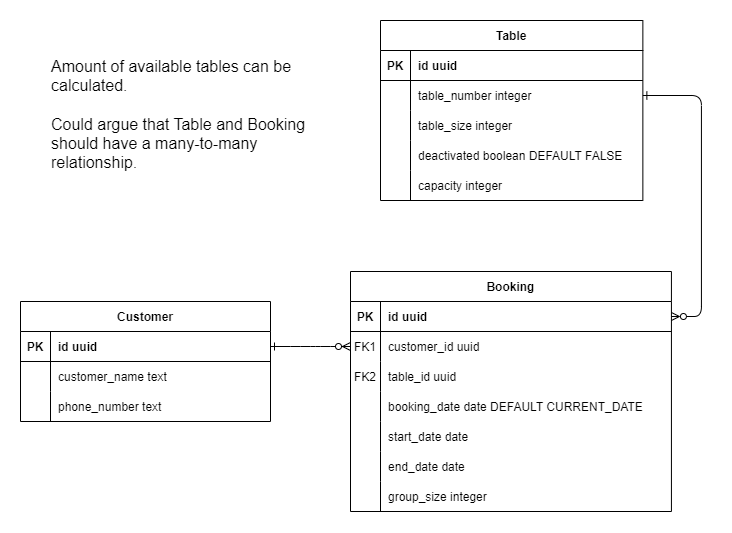

The diagram above was exported from draw.io. Its source (the exported page's mxGraphModel, read from the mxfile embedded in the PNG):
<mxGraphModel dx="1123" dy="1079" grid="0" gridSize="10" guides="1" tooltips="1" connect="1" arrows="1" fold="1" page="0" pageScale="1" pageWidth="850" pageHeight="1100" math="0" shadow="0" extFonts="Permanent Marker^https://fonts.googleapis.com/css?family=Permanent+Marker">
  <root>
    <mxCell id="0" />
    <mxCell id="1" parent="0" />
    <mxCell id="C-vyLk0tnHw3VtMMgP7b-1" value="" style="edgeStyle=entityRelationEdgeStyle;endArrow=ERzeroToMany;startArrow=ERone;endFill=1;startFill=0;" parent="1" source="C-vyLk0tnHw3VtMMgP7b-24" target="C-vyLk0tnHw3VtMMgP7b-6" edge="1">
      <mxGeometry width="100" height="100" relative="1" as="geometry">
        <mxPoint x="340" y="720" as="sourcePoint" />
        <mxPoint x="440" y="620" as="targetPoint" />
      </mxGeometry>
    </mxCell>
    <mxCell id="C-vyLk0tnHw3VtMMgP7b-12" value="" style="edgeStyle=entityRelationEdgeStyle;endArrow=ERone;startArrow=ERzeroToMany;endFill=0;startFill=0;" parent="1" source="C-vyLk0tnHw3VtMMgP7b-3" target="C-vyLk0tnHw3VtMMgP7b-17" edge="1">
      <mxGeometry width="100" height="100" relative="1" as="geometry">
        <mxPoint x="400" y="180" as="sourcePoint" />
        <mxPoint x="460" y="205" as="targetPoint" />
      </mxGeometry>
    </mxCell>
    <mxCell id="C-vyLk0tnHw3VtMMgP7b-2" value="Booking" style="shape=table;startSize=30;container=1;collapsible=1;childLayout=tableLayout;fixedRows=1;rowLines=0;fontStyle=1;align=center;resizeLast=1;" parent="1" vertex="1">
      <mxGeometry x="450" y="120" width="320.92857142857156" height="240" as="geometry" />
    </mxCell>
    <mxCell id="C-vyLk0tnHw3VtMMgP7b-3" value="" style="shape=partialRectangle;collapsible=0;dropTarget=0;pointerEvents=0;fillColor=none;points=[[0,0.5],[1,0.5]];portConstraint=eastwest;top=0;left=0;right=0;bottom=1;" parent="C-vyLk0tnHw3VtMMgP7b-2" vertex="1">
      <mxGeometry y="30" width="320.92857142857156" height="30" as="geometry" />
    </mxCell>
    <mxCell id="C-vyLk0tnHw3VtMMgP7b-4" value="PK" style="shape=partialRectangle;overflow=hidden;connectable=0;fillColor=none;top=0;left=0;bottom=0;right=0;fontStyle=1;" parent="C-vyLk0tnHw3VtMMgP7b-3" vertex="1">
      <mxGeometry width="30" height="30" as="geometry">
        <mxRectangle width="30" height="30" as="alternateBounds" />
      </mxGeometry>
    </mxCell>
    <mxCell id="C-vyLk0tnHw3VtMMgP7b-5" value="id uuid" style="shape=partialRectangle;overflow=hidden;connectable=0;fillColor=none;top=0;left=0;bottom=0;right=0;align=left;spacingLeft=6;fontStyle=1;" parent="C-vyLk0tnHw3VtMMgP7b-3" vertex="1">
      <mxGeometry x="30" width="290.92857142857156" height="30" as="geometry">
        <mxRectangle width="290.92857142857156" height="30" as="alternateBounds" />
      </mxGeometry>
    </mxCell>
    <mxCell id="C-vyLk0tnHw3VtMMgP7b-6" value="" style="shape=partialRectangle;collapsible=0;dropTarget=0;pointerEvents=0;fillColor=none;points=[[0,0.5],[1,0.5]];portConstraint=eastwest;top=0;left=0;right=0;bottom=0;" parent="C-vyLk0tnHw3VtMMgP7b-2" vertex="1">
      <mxGeometry y="60" width="320.92857142857156" height="30" as="geometry" />
    </mxCell>
    <mxCell id="C-vyLk0tnHw3VtMMgP7b-7" value="FK1" style="shape=partialRectangle;overflow=hidden;connectable=0;fillColor=none;top=0;left=0;bottom=0;right=0;" parent="C-vyLk0tnHw3VtMMgP7b-6" vertex="1">
      <mxGeometry width="30" height="30" as="geometry">
        <mxRectangle width="30" height="30" as="alternateBounds" />
      </mxGeometry>
    </mxCell>
    <mxCell id="C-vyLk0tnHw3VtMMgP7b-8" value="customer_id uuid" style="shape=partialRectangle;overflow=hidden;connectable=0;fillColor=none;top=0;left=0;bottom=0;right=0;align=left;spacingLeft=6;" parent="C-vyLk0tnHw3VtMMgP7b-6" vertex="1">
      <mxGeometry x="30" width="290.92857142857156" height="30" as="geometry">
        <mxRectangle width="290.92857142857156" height="30" as="alternateBounds" />
      </mxGeometry>
    </mxCell>
    <mxCell id="C-vyLk0tnHw3VtMMgP7b-9" value="" style="shape=partialRectangle;collapsible=0;dropTarget=0;pointerEvents=0;fillColor=none;points=[[0,0.5],[1,0.5]];portConstraint=eastwest;top=0;left=0;right=0;bottom=0;" parent="C-vyLk0tnHw3VtMMgP7b-2" vertex="1">
      <mxGeometry y="90" width="320.92857142857156" height="30" as="geometry" />
    </mxCell>
    <mxCell id="C-vyLk0tnHw3VtMMgP7b-10" value="FK2" style="shape=partialRectangle;overflow=hidden;connectable=0;fillColor=none;top=0;left=0;bottom=0;right=0;" parent="C-vyLk0tnHw3VtMMgP7b-9" vertex="1">
      <mxGeometry width="30" height="30" as="geometry">
        <mxRectangle width="30" height="30" as="alternateBounds" />
      </mxGeometry>
    </mxCell>
    <mxCell id="C-vyLk0tnHw3VtMMgP7b-11" value="table_id uuid" style="shape=partialRectangle;overflow=hidden;connectable=0;fillColor=none;top=0;left=0;bottom=0;right=0;align=left;spacingLeft=6;" parent="C-vyLk0tnHw3VtMMgP7b-9" vertex="1">
      <mxGeometry x="30" width="290.92857142857156" height="30" as="geometry">
        <mxRectangle width="290.92857142857156" height="30" as="alternateBounds" />
      </mxGeometry>
    </mxCell>
    <mxCell id="VALqY9ZJSW9gj8Lghmna-15" value="" style="shape=tableRow;horizontal=0;startSize=0;swimlaneHead=0;swimlaneBody=0;fillColor=none;collapsible=0;dropTarget=0;points=[[0,0.5],[1,0.5]];portConstraint=eastwest;top=0;left=0;right=0;bottom=0;fontSize=16;" vertex="1" parent="C-vyLk0tnHw3VtMMgP7b-2">
      <mxGeometry y="120" width="320.92857142857156" height="30" as="geometry" />
    </mxCell>
    <mxCell id="VALqY9ZJSW9gj8Lghmna-16" value="" style="shape=partialRectangle;connectable=0;fillColor=none;top=0;left=0;bottom=0;right=0;editable=1;overflow=hidden;fontSize=16;" vertex="1" parent="VALqY9ZJSW9gj8Lghmna-15">
      <mxGeometry width="30" height="30" as="geometry">
        <mxRectangle width="30" height="30" as="alternateBounds" />
      </mxGeometry>
    </mxCell>
    <mxCell id="VALqY9ZJSW9gj8Lghmna-17" value="booking_date date DEFAULT CURRENT_DATE" style="shape=partialRectangle;connectable=0;fillColor=none;top=0;left=0;bottom=0;right=0;align=left;spacingLeft=6;overflow=hidden;fontSize=12;fontFamily=Helvetica;" vertex="1" parent="VALqY9ZJSW9gj8Lghmna-15">
      <mxGeometry x="30" width="290.92857142857156" height="30" as="geometry">
        <mxRectangle width="290.92857142857156" height="30" as="alternateBounds" />
      </mxGeometry>
    </mxCell>
    <mxCell id="VALqY9ZJSW9gj8Lghmna-18" value="" style="shape=tableRow;horizontal=0;startSize=0;swimlaneHead=0;swimlaneBody=0;fillColor=none;collapsible=0;dropTarget=0;points=[[0,0.5],[1,0.5]];portConstraint=eastwest;top=0;left=0;right=0;bottom=0;fontSize=16;" vertex="1" parent="C-vyLk0tnHw3VtMMgP7b-2">
      <mxGeometry y="150" width="320.92857142857156" height="30" as="geometry" />
    </mxCell>
    <mxCell id="VALqY9ZJSW9gj8Lghmna-19" value="" style="shape=partialRectangle;connectable=0;fillColor=none;top=0;left=0;bottom=0;right=0;editable=1;overflow=hidden;fontSize=16;" vertex="1" parent="VALqY9ZJSW9gj8Lghmna-18">
      <mxGeometry width="30" height="30" as="geometry">
        <mxRectangle width="30" height="30" as="alternateBounds" />
      </mxGeometry>
    </mxCell>
    <mxCell id="VALqY9ZJSW9gj8Lghmna-20" value="start_date date" style="shape=partialRectangle;connectable=0;fillColor=none;top=0;left=0;bottom=0;right=0;align=left;spacingLeft=6;overflow=hidden;fontSize=12;" vertex="1" parent="VALqY9ZJSW9gj8Lghmna-18">
      <mxGeometry x="30" width="290.92857142857156" height="30" as="geometry">
        <mxRectangle width="290.92857142857156" height="30" as="alternateBounds" />
      </mxGeometry>
    </mxCell>
    <mxCell id="VALqY9ZJSW9gj8Lghmna-21" value="" style="shape=tableRow;horizontal=0;startSize=0;swimlaneHead=0;swimlaneBody=0;fillColor=none;collapsible=0;dropTarget=0;points=[[0,0.5],[1,0.5]];portConstraint=eastwest;top=0;left=0;right=0;bottom=0;fontSize=16;" vertex="1" parent="C-vyLk0tnHw3VtMMgP7b-2">
      <mxGeometry y="180" width="320.92857142857156" height="30" as="geometry" />
    </mxCell>
    <mxCell id="VALqY9ZJSW9gj8Lghmna-22" value="" style="shape=partialRectangle;connectable=0;fillColor=none;top=0;left=0;bottom=0;right=0;editable=1;overflow=hidden;fontSize=16;" vertex="1" parent="VALqY9ZJSW9gj8Lghmna-21">
      <mxGeometry width="30" height="30" as="geometry">
        <mxRectangle width="30" height="30" as="alternateBounds" />
      </mxGeometry>
    </mxCell>
    <mxCell id="VALqY9ZJSW9gj8Lghmna-23" value="end_date date" style="shape=partialRectangle;connectable=0;fillColor=none;top=0;left=0;bottom=0;right=0;align=left;spacingLeft=6;overflow=hidden;fontSize=12;" vertex="1" parent="VALqY9ZJSW9gj8Lghmna-21">
      <mxGeometry x="30" width="290.92857142857156" height="30" as="geometry">
        <mxRectangle width="290.92857142857156" height="30" as="alternateBounds" />
      </mxGeometry>
    </mxCell>
    <mxCell id="VALqY9ZJSW9gj8Lghmna-28" value="" style="shape=tableRow;horizontal=0;startSize=0;swimlaneHead=0;swimlaneBody=0;fillColor=none;collapsible=0;dropTarget=0;points=[[0,0.5],[1,0.5]];portConstraint=eastwest;top=0;left=0;right=0;bottom=0;fontSize=16;" vertex="1" parent="C-vyLk0tnHw3VtMMgP7b-2">
      <mxGeometry y="210" width="320.92857142857156" height="30" as="geometry" />
    </mxCell>
    <mxCell id="VALqY9ZJSW9gj8Lghmna-29" value="" style="shape=partialRectangle;connectable=0;fillColor=none;top=0;left=0;bottom=0;right=0;editable=1;overflow=hidden;fontSize=16;" vertex="1" parent="VALqY9ZJSW9gj8Lghmna-28">
      <mxGeometry width="30" height="30" as="geometry">
        <mxRectangle width="30" height="30" as="alternateBounds" />
      </mxGeometry>
    </mxCell>
    <mxCell id="VALqY9ZJSW9gj8Lghmna-30" value="group_size integer" style="shape=partialRectangle;connectable=0;fillColor=none;top=0;left=0;bottom=0;right=0;align=left;spacingLeft=6;overflow=hidden;fontSize=12;" vertex="1" parent="VALqY9ZJSW9gj8Lghmna-28">
      <mxGeometry x="30" width="290.92857142857156" height="30" as="geometry">
        <mxRectangle width="290.92857142857156" height="30" as="alternateBounds" />
      </mxGeometry>
    </mxCell>
    <mxCell id="C-vyLk0tnHw3VtMMgP7b-13" value="Table" style="shape=table;startSize=30;container=1;collapsible=1;childLayout=tableLayout;fixedRows=1;rowLines=0;fontStyle=1;align=center;resizeLast=1;" parent="1" vertex="1">
      <mxGeometry x="480" y="-131" width="262.3571428571429" height="180" as="geometry" />
    </mxCell>
    <mxCell id="C-vyLk0tnHw3VtMMgP7b-14" value="" style="shape=partialRectangle;collapsible=0;dropTarget=0;pointerEvents=0;fillColor=none;points=[[0,0.5],[1,0.5]];portConstraint=eastwest;top=0;left=0;right=0;bottom=1;" parent="C-vyLk0tnHw3VtMMgP7b-13" vertex="1">
      <mxGeometry y="30" width="262.3571428571429" height="30" as="geometry" />
    </mxCell>
    <mxCell id="C-vyLk0tnHw3VtMMgP7b-15" value="PK" style="shape=partialRectangle;overflow=hidden;connectable=0;fillColor=none;top=0;left=0;bottom=0;right=0;fontStyle=1;" parent="C-vyLk0tnHw3VtMMgP7b-14" vertex="1">
      <mxGeometry width="30" height="30" as="geometry">
        <mxRectangle width="30" height="30" as="alternateBounds" />
      </mxGeometry>
    </mxCell>
    <mxCell id="C-vyLk0tnHw3VtMMgP7b-16" value="id uuid" style="shape=partialRectangle;overflow=hidden;connectable=0;fillColor=none;top=0;left=0;bottom=0;right=0;align=left;spacingLeft=6;fontStyle=1;" parent="C-vyLk0tnHw3VtMMgP7b-14" vertex="1">
      <mxGeometry x="30" width="232.3571428571429" height="30" as="geometry">
        <mxRectangle width="232.3571428571429" height="30" as="alternateBounds" />
      </mxGeometry>
    </mxCell>
    <mxCell id="C-vyLk0tnHw3VtMMgP7b-17" value="" style="shape=partialRectangle;collapsible=0;dropTarget=0;pointerEvents=0;fillColor=none;points=[[0,0.5],[1,0.5]];portConstraint=eastwest;top=0;left=0;right=0;bottom=0;" parent="C-vyLk0tnHw3VtMMgP7b-13" vertex="1">
      <mxGeometry y="60" width="262.3571428571429" height="30" as="geometry" />
    </mxCell>
    <mxCell id="C-vyLk0tnHw3VtMMgP7b-18" value="" style="shape=partialRectangle;overflow=hidden;connectable=0;fillColor=none;top=0;left=0;bottom=0;right=0;" parent="C-vyLk0tnHw3VtMMgP7b-17" vertex="1">
      <mxGeometry width="30" height="30" as="geometry">
        <mxRectangle width="30" height="30" as="alternateBounds" />
      </mxGeometry>
    </mxCell>
    <mxCell id="C-vyLk0tnHw3VtMMgP7b-19" value="table_number integer" style="shape=partialRectangle;overflow=hidden;connectable=0;fillColor=none;top=0;left=0;bottom=0;right=0;align=left;spacingLeft=6;" parent="C-vyLk0tnHw3VtMMgP7b-17" vertex="1">
      <mxGeometry x="30" width="232.3571428571429" height="30" as="geometry">
        <mxRectangle width="232.3571428571429" height="30" as="alternateBounds" />
      </mxGeometry>
    </mxCell>
    <mxCell id="C-vyLk0tnHw3VtMMgP7b-20" value="" style="shape=partialRectangle;collapsible=0;dropTarget=0;pointerEvents=0;fillColor=none;points=[[0,0.5],[1,0.5]];portConstraint=eastwest;top=0;left=0;right=0;bottom=0;" parent="C-vyLk0tnHw3VtMMgP7b-13" vertex="1">
      <mxGeometry y="90" width="262.3571428571429" height="30" as="geometry" />
    </mxCell>
    <mxCell id="C-vyLk0tnHw3VtMMgP7b-21" value="" style="shape=partialRectangle;overflow=hidden;connectable=0;fillColor=none;top=0;left=0;bottom=0;right=0;" parent="C-vyLk0tnHw3VtMMgP7b-20" vertex="1">
      <mxGeometry width="30" height="30" as="geometry">
        <mxRectangle width="30" height="30" as="alternateBounds" />
      </mxGeometry>
    </mxCell>
    <mxCell id="C-vyLk0tnHw3VtMMgP7b-22" value="table_size integer" style="shape=partialRectangle;overflow=hidden;connectable=0;fillColor=none;top=0;left=0;bottom=0;right=0;align=left;spacingLeft=6;" parent="C-vyLk0tnHw3VtMMgP7b-20" vertex="1">
      <mxGeometry x="30" width="232.3571428571429" height="30" as="geometry">
        <mxRectangle width="232.3571428571429" height="30" as="alternateBounds" />
      </mxGeometry>
    </mxCell>
    <mxCell id="VALqY9ZJSW9gj8Lghmna-25" value="" style="shape=tableRow;horizontal=0;startSize=0;swimlaneHead=0;swimlaneBody=0;fillColor=none;collapsible=0;dropTarget=0;points=[[0,0.5],[1,0.5]];portConstraint=eastwest;top=0;left=0;right=0;bottom=0;fontSize=12;" vertex="1" parent="C-vyLk0tnHw3VtMMgP7b-13">
      <mxGeometry y="120" width="262.3571428571429" height="30" as="geometry" />
    </mxCell>
    <mxCell id="VALqY9ZJSW9gj8Lghmna-26" value="" style="shape=partialRectangle;connectable=0;fillColor=none;top=0;left=0;bottom=0;right=0;editable=1;overflow=hidden;fontSize=16;" vertex="1" parent="VALqY9ZJSW9gj8Lghmna-25">
      <mxGeometry width="30" height="30" as="geometry">
        <mxRectangle width="30" height="30" as="alternateBounds" />
      </mxGeometry>
    </mxCell>
    <mxCell id="VALqY9ZJSW9gj8Lghmna-27" value="deactivated boolean DEFAULT FALSE" style="shape=partialRectangle;connectable=0;fillColor=none;top=0;left=0;bottom=0;right=0;align=left;spacingLeft=6;overflow=hidden;fontSize=12;" vertex="1" parent="VALqY9ZJSW9gj8Lghmna-25">
      <mxGeometry x="30" width="232.3571428571429" height="30" as="geometry">
        <mxRectangle width="232.3571428571429" height="30" as="alternateBounds" />
      </mxGeometry>
    </mxCell>
    <mxCell id="VALqY9ZJSW9gj8Lghmna-31" value="" style="shape=tableRow;horizontal=0;startSize=0;swimlaneHead=0;swimlaneBody=0;fillColor=none;collapsible=0;dropTarget=0;points=[[0,0.5],[1,0.5]];portConstraint=eastwest;top=0;left=0;right=0;bottom=0;fontSize=16;" vertex="1" parent="C-vyLk0tnHw3VtMMgP7b-13">
      <mxGeometry y="150" width="262.3571428571429" height="30" as="geometry" />
    </mxCell>
    <mxCell id="VALqY9ZJSW9gj8Lghmna-32" value="" style="shape=partialRectangle;connectable=0;fillColor=none;top=0;left=0;bottom=0;right=0;editable=1;overflow=hidden;fontSize=16;" vertex="1" parent="VALqY9ZJSW9gj8Lghmna-31">
      <mxGeometry width="30" height="30" as="geometry">
        <mxRectangle width="30" height="30" as="alternateBounds" />
      </mxGeometry>
    </mxCell>
    <mxCell id="VALqY9ZJSW9gj8Lghmna-33" value="capacity integer" style="shape=partialRectangle;connectable=0;fillColor=none;top=0;left=0;bottom=0;right=0;align=left;spacingLeft=6;overflow=hidden;fontSize=12;" vertex="1" parent="VALqY9ZJSW9gj8Lghmna-31">
      <mxGeometry x="30" width="232.3571428571429" height="30" as="geometry">
        <mxRectangle width="232.3571428571429" height="30" as="alternateBounds" />
      </mxGeometry>
    </mxCell>
    <mxCell id="C-vyLk0tnHw3VtMMgP7b-23" value="Customer" style="shape=table;startSize=30;container=1;collapsible=1;childLayout=tableLayout;fixedRows=1;rowLines=0;fontStyle=1;align=center;resizeLast=1;" parent="1" vertex="1">
      <mxGeometry x="120" y="150" width="250" height="120" as="geometry" />
    </mxCell>
    <mxCell id="C-vyLk0tnHw3VtMMgP7b-24" value="" style="shape=partialRectangle;collapsible=0;dropTarget=0;pointerEvents=0;fillColor=none;points=[[0,0.5],[1,0.5]];portConstraint=eastwest;top=0;left=0;right=0;bottom=1;" parent="C-vyLk0tnHw3VtMMgP7b-23" vertex="1">
      <mxGeometry y="30" width="250" height="30" as="geometry" />
    </mxCell>
    <mxCell id="C-vyLk0tnHw3VtMMgP7b-25" value="PK" style="shape=partialRectangle;overflow=hidden;connectable=0;fillColor=none;top=0;left=0;bottom=0;right=0;fontStyle=1;" parent="C-vyLk0tnHw3VtMMgP7b-24" vertex="1">
      <mxGeometry width="30" height="30" as="geometry">
        <mxRectangle width="30" height="30" as="alternateBounds" />
      </mxGeometry>
    </mxCell>
    <mxCell id="C-vyLk0tnHw3VtMMgP7b-26" value="id uuid" style="shape=partialRectangle;overflow=hidden;connectable=0;fillColor=none;top=0;left=0;bottom=0;right=0;align=left;spacingLeft=6;fontStyle=1;" parent="C-vyLk0tnHw3VtMMgP7b-24" vertex="1">
      <mxGeometry x="30" width="220" height="30" as="geometry">
        <mxRectangle width="220" height="30" as="alternateBounds" />
      </mxGeometry>
    </mxCell>
    <mxCell id="VALqY9ZJSW9gj8Lghmna-11" value="" style="shape=tableRow;horizontal=0;startSize=0;swimlaneHead=0;swimlaneBody=0;fillColor=none;collapsible=0;dropTarget=0;points=[[0,0.5],[1,0.5]];portConstraint=eastwest;top=0;left=0;right=0;bottom=0;fontSize=16;" vertex="1" parent="C-vyLk0tnHw3VtMMgP7b-23">
      <mxGeometry y="60" width="250" height="30" as="geometry" />
    </mxCell>
    <mxCell id="VALqY9ZJSW9gj8Lghmna-12" value="" style="shape=partialRectangle;connectable=0;fillColor=none;top=0;left=0;bottom=0;right=0;editable=1;overflow=hidden;fontSize=16;" vertex="1" parent="VALqY9ZJSW9gj8Lghmna-11">
      <mxGeometry width="30" height="30" as="geometry">
        <mxRectangle width="30" height="30" as="alternateBounds" />
      </mxGeometry>
    </mxCell>
    <mxCell id="VALqY9ZJSW9gj8Lghmna-13" value="" style="shape=partialRectangle;connectable=0;fillColor=none;top=0;left=0;bottom=0;right=0;align=left;spacingLeft=6;overflow=hidden;fontSize=16;" vertex="1" parent="VALqY9ZJSW9gj8Lghmna-11">
      <mxGeometry x="30" width="220" height="30" as="geometry">
        <mxRectangle width="220" height="30" as="alternateBounds" />
      </mxGeometry>
    </mxCell>
    <mxCell id="C-vyLk0tnHw3VtMMgP7b-27" value="" style="shape=partialRectangle;collapsible=0;dropTarget=0;pointerEvents=0;fillColor=none;points=[[0,0.5],[1,0.5]];portConstraint=eastwest;top=0;left=0;right=0;bottom=0;" parent="C-vyLk0tnHw3VtMMgP7b-23" vertex="1">
      <mxGeometry y="90" width="250" height="30" as="geometry" />
    </mxCell>
    <mxCell id="C-vyLk0tnHw3VtMMgP7b-28" value="" style="shape=partialRectangle;overflow=hidden;connectable=0;fillColor=none;top=0;left=0;bottom=0;right=0;" parent="C-vyLk0tnHw3VtMMgP7b-27" vertex="1">
      <mxGeometry width="30" height="30" as="geometry">
        <mxRectangle width="30" height="30" as="alternateBounds" />
      </mxGeometry>
    </mxCell>
    <mxCell id="C-vyLk0tnHw3VtMMgP7b-29" value="phone_number text" style="shape=partialRectangle;overflow=hidden;connectable=0;fillColor=none;top=0;left=0;bottom=0;right=0;align=left;spacingLeft=6;" parent="C-vyLk0tnHw3VtMMgP7b-27" vertex="1">
      <mxGeometry x="30" width="220" height="30" as="geometry">
        <mxRectangle width="220" height="30" as="alternateBounds" />
      </mxGeometry>
    </mxCell>
    <mxCell id="VALqY9ZJSW9gj8Lghmna-14" value="customer_name text" style="shape=partialRectangle;overflow=hidden;connectable=0;fillColor=none;top=0;left=0;bottom=0;right=0;align=left;spacingLeft=6;" vertex="1" parent="1">
      <mxGeometry x="150" y="210" width="220" height="30" as="geometry">
        <mxRectangle width="220" height="30" as="alternateBounds" />
      </mxGeometry>
    </mxCell>
    <mxCell id="VALqY9ZJSW9gj8Lghmna-24" value="&lt;div style=&quot;text-align: left;&quot;&gt;&lt;span style=&quot;background-color: initial;&quot;&gt;Amount of&amp;nbsp;available tables can be calculated.&lt;/span&gt;&lt;/div&gt;&lt;br&gt;&lt;div style=&quot;text-align: left;&quot;&gt;&lt;span style=&quot;background-color: initial;&quot;&gt;Could argue that Table and Booking should have a many-to-many relationship.&lt;/span&gt;&lt;/div&gt;" style="text;html=1;strokeColor=none;fillColor=none;align=center;verticalAlign=middle;whiteSpace=wrap;rounded=0;fontSize=16;" vertex="1" parent="1">
      <mxGeometry x="150" y="-112" width="259" height="149" as="geometry" />
    </mxCell>
  </root>
</mxGraphModel>